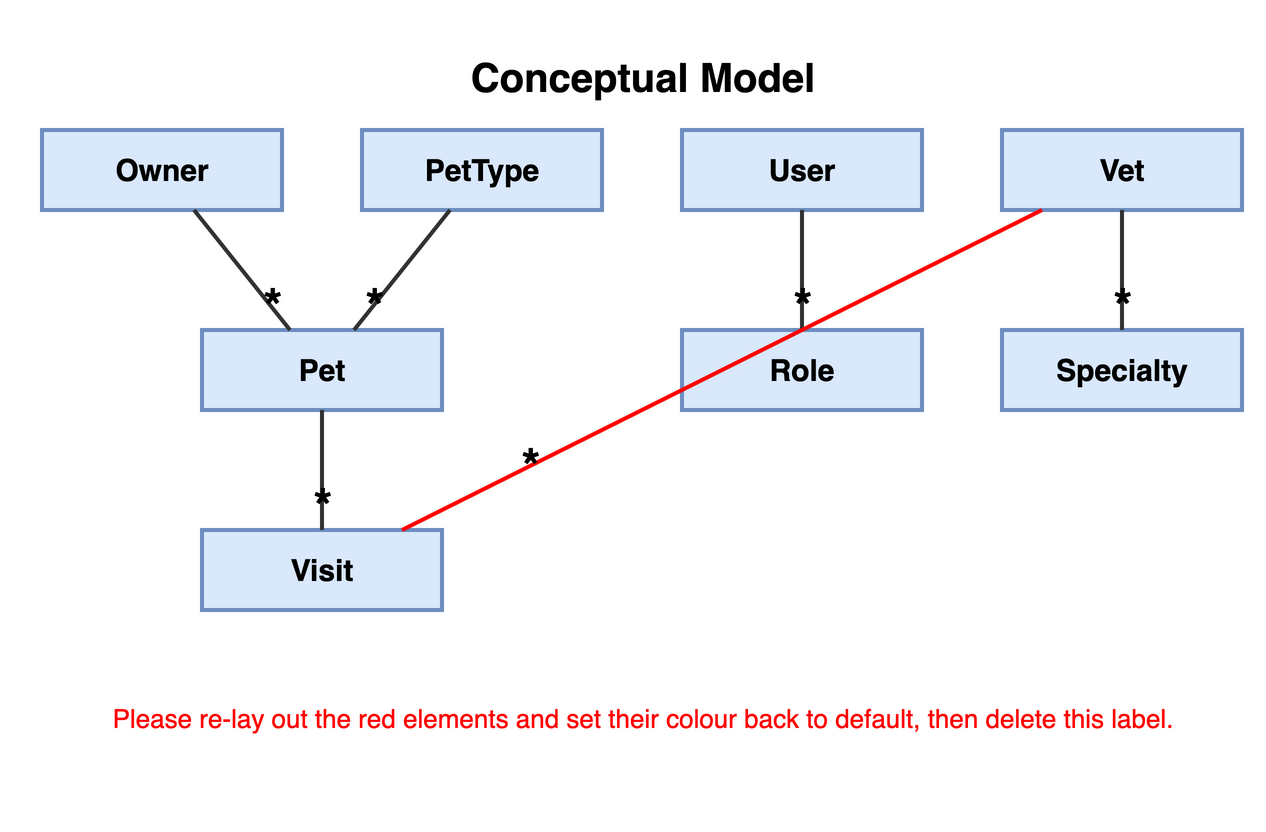

The diagram above was exported from draw.io. Its source (the exported page's mxGraphModel, read from the mxfile embedded in the PNG):
<mxGraphModel dx="800" dy="600" grid="1" gridSize="10" guides="1" tooltips="1" connect="1" arrows="1" fold="1" page="1" pageScale="1" pageWidth="850" pageHeight="1100" math="0" shadow="0">
  <root>
    <mxCell id="0" />
    <mxCell id="1" parent="0" />
    <mxCell id="title" value="Conceptual Model" style="text;html=1;fontSize=20;fontStyle=1;align=center;" vertex="1" parent="1">
      <mxGeometry x="150" y="-45" width="380" height="30" as="geometry" />
    </mxCell>
    <object label="Owner" concept="Owner" id="c-owner">
      <mxCell style="rounded=0;whiteSpace=wrap;html=1;fillColor=#dae8fc;strokeColor=#6c8ebf;fontSize=15;fontStyle=1;strokeWidth=2;" vertex="1" parent="1">
        <mxGeometry x="40" y="0" width="120" height="40" as="geometry" />
      </mxCell>
    </object>
    <object label="PetType" concept="PetType" id="c-pettype">
      <mxCell style="rounded=0;whiteSpace=wrap;html=1;fillColor=#dae8fc;strokeColor=#6c8ebf;fontSize=15;fontStyle=1;strokeWidth=2;" vertex="1" parent="1">
        <mxGeometry x="200" y="0" width="120" height="40" as="geometry" />
      </mxCell>
    </object>
    <object label="User" concept="User" id="c-user">
      <mxCell style="rounded=0;whiteSpace=wrap;html=1;fillColor=#dae8fc;strokeColor=#6c8ebf;fontSize=15;fontStyle=1;strokeWidth=2;" vertex="1" parent="1">
        <mxGeometry x="360" y="0" width="120" height="40" as="geometry" />
      </mxCell>
    </object>
    <object label="Vet" concept="Vet" id="c-vet">
      <mxCell style="rounded=0;whiteSpace=wrap;html=1;fillColor=#dae8fc;strokeColor=#6c8ebf;fontSize=15;fontStyle=1;strokeWidth=2;" vertex="1" parent="1">
        <mxGeometry x="520" y="0" width="120" height="40" as="geometry" />
      </mxCell>
    </object>
    <object label="Pet" concept="Pet" id="c-pet">
      <mxCell style="rounded=0;whiteSpace=wrap;html=1;fillColor=#dae8fc;strokeColor=#6c8ebf;fontSize=15;fontStyle=1;strokeWidth=2;" vertex="1" parent="1">
        <mxGeometry x="120" y="100" width="120" height="40" as="geometry" />
      </mxCell>
    </object>
    <object label="Role" concept="Role" id="c-role">
      <mxCell style="rounded=0;whiteSpace=wrap;html=1;fillColor=#dae8fc;strokeColor=#6c8ebf;fontSize=15;fontStyle=1;strokeWidth=2;" vertex="1" parent="1">
        <mxGeometry x="360" y="100" width="120" height="40" as="geometry" />
      </mxCell>
    </object>
    <object label="Specialty" concept="Specialty" id="c-specialty">
      <mxCell style="rounded=0;whiteSpace=wrap;html=1;fillColor=#dae8fc;strokeColor=#6c8ebf;fontSize=15;fontStyle=1;strokeWidth=2;" vertex="1" parent="1">
        <mxGeometry x="520" y="100" width="120" height="40" as="geometry" />
      </mxCell>
    </object>
    <object label="Visit" concept="Visit" id="c-visit">
      <mxCell style="rounded=0;whiteSpace=wrap;html=1;fillColor=#dae8fc;strokeColor=#6c8ebf;fontSize=15;fontStyle=1;strokeWidth=2;" vertex="1" parent="1">
        <mxGeometry x="120" y="200" width="120" height="40" as="geometry" />
      </mxCell>
    </object>
    <object label="" assoc="Owner-Pet" id="e-owner-pet">
      <mxCell style="endArrow=none;html=1;strokeColor=#333333;fontSize=12;strokeWidth=2;" edge="1" parent="1" source="c-owner" target="c-pet">
        <mxGeometry relative="1" as="geometry" />
      </mxCell>
    </object>
    <mxCell id="e-owner-pet-t" value="*" style="edgeLabel;html=1;align=center;verticalAlign=middle;fontSize=24;fontStyle=1;labelBackgroundColor=none;" vertex="1" connectable="0" parent="e-owner-pet">
      <mxGeometry x="0.6" relative="1" as="geometry">
        <mxPoint as="offset" />
      </mxGeometry>
    </mxCell>
    <object label="" assoc="Pet-PetType" id="e-pettype-pet">
      <mxCell style="endArrow=none;html=1;strokeColor=#333333;fontSize=12;strokeWidth=2;" edge="1" parent="1" source="c-pettype" target="c-pet">
        <mxGeometry relative="1" as="geometry" />
      </mxCell>
    </object>
    <mxCell id="e-pettype-pet-t" value="*" style="edgeLabel;html=1;align=center;verticalAlign=middle;fontSize=24;fontStyle=1;labelBackgroundColor=none;" vertex="1" connectable="0" parent="e-pettype-pet">
      <mxGeometry x="0.6" relative="1" as="geometry">
        <mxPoint as="offset" />
      </mxGeometry>
    </mxCell>
    <object label="" assoc="Pet-Visit" id="e-pet-visit">
      <mxCell style="endArrow=none;html=1;strokeColor=#333333;fontSize=12;strokeWidth=2;" edge="1" parent="1" source="c-pet" target="c-visit">
        <mxGeometry relative="1" as="geometry" />
      </mxCell>
    </object>
    <mxCell id="e-pet-visit-t" value="*" style="edgeLabel;html=1;align=center;verticalAlign=middle;fontSize=24;fontStyle=1;labelBackgroundColor=none;" vertex="1" connectable="0" parent="e-pet-visit">
      <mxGeometry x="0.6" relative="1" as="geometry">
        <mxPoint as="offset" />
      </mxGeometry>
    </mxCell>
    <object label="" assoc="Role-User" id="e-user-role">
      <mxCell style="endArrow=none;html=1;strokeColor=#333333;fontSize=12;strokeWidth=2;" edge="1" parent="1" source="c-user" target="c-role">
        <mxGeometry relative="1" as="geometry" />
      </mxCell>
    </object>
    <mxCell id="e-user-role-t" value="*" style="edgeLabel;html=1;align=center;verticalAlign=middle;fontSize=24;fontStyle=1;labelBackgroundColor=none;" vertex="1" connectable="0" parent="e-user-role">
      <mxGeometry x="0.6" relative="1" as="geometry">
        <mxPoint as="offset" />
      </mxGeometry>
    </mxCell>
    <object label="" assoc="Specialty-Vet" id="e-vet-specialty">
      <mxCell style="endArrow=none;html=1;strokeColor=#333333;fontSize=12;strokeWidth=2;" edge="1" parent="1" source="c-vet" target="c-specialty">
        <mxGeometry relative="1" as="geometry" />
      </mxCell>
    </object>
    <mxCell id="e-vet-specialty-t" value="*" style="edgeLabel;html=1;align=center;verticalAlign=middle;fontSize=24;fontStyle=1;labelBackgroundColor=none;" vertex="1" connectable="0" parent="e-vet-specialty">
      <mxGeometry x="0.6" relative="1" as="geometry">
        <mxPoint as="offset" />
      </mxGeometry>
    </mxCell>
    <object label="" assoc="Vet-Visit" id="e-vet-visit">
      <mxCell style="endArrow=none;html=1;strokeColor=#FF0000;strokeWidth=2;fontSize=12;" edge="1" parent="1" source="c-visit" target="c-vet">
        <mxGeometry relative="1" as="geometry" />
      </mxCell>
    </object>
    <mxCell id="e-vet-visit-s" value="*" style="edgeLabel;html=1;align=center;verticalAlign=middle;fontSize=24;fontStyle=1;labelBackgroundColor=none;" vertex="1" connectable="0" parent="e-vet-visit">
      <mxGeometry x="-0.6" relative="1" as="geometry" />
    </mxCell>
    <object label="Please re-lay out the red elements and set their colour back to default, then delete this label." id="note-relayout">
      <mxCell style="text;html=1;align=center;fontSize=13;fontColor=#FF0000;" vertex="1" parent="1">
        <mxGeometry x="40" y="280" width="600" height="60" as="geometry" />
      </mxCell>
    </object>
  </root>
</mxGraphModel>